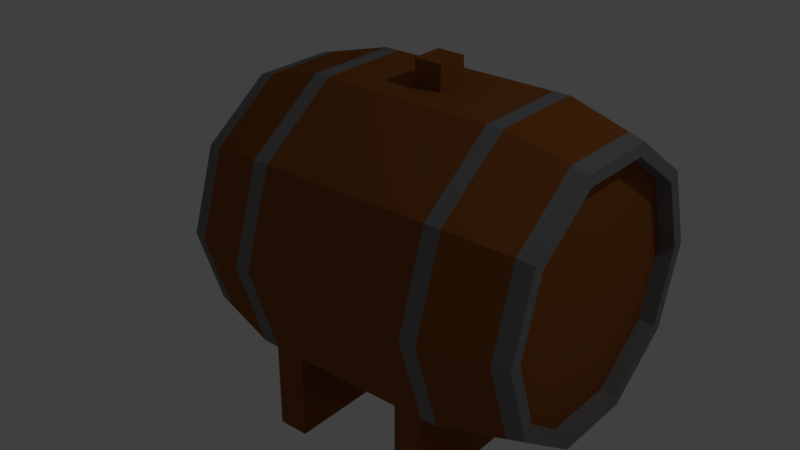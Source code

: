 # Source: beer_barrel.blend  (saved by Blender 2.79.0; exported with 4.5.12 LTS)
import bpy
from mathutils import Matrix  # noqa: F401  (used for matrix-valued properties, if any)

bpy.ops.wm.read_factory_settings(use_empty=True)
scene = bpy.context.scene
scene.name = 'Scene'

# ---- collections
col_collection_1 = bpy.data.collections.new('Collection 1'); scene.collection.children.link(col_collection_1)

# ---- materials (node trees are filled in below, after node groups)
mat_wood_001 = bpy.data.materials.new('wood.001')
mat_wood_001.alpha_threshold = 0.0
mat_wood_001.use_transparent_shadow = False
mat_wood_001.diffuse_color = (0.2738, 0.08886, 0.02021, 1.0)
mat_wood_001.roughness = 0.5
mat_metal = bpy.data.materials.new('Metal')
mat_metal.alpha_threshold = 0.0
mat_metal.use_transparent_shadow = False
mat_metal.diffuse_color = (0.2079, 0.2079, 0.2079, 1.0)
mat_metal.roughness = 0.5

# ---- material node trees

# ---- world
world_world = bpy.data.worlds.new('World'); scene.world = world_world
world_world.color = (0.05088, 0.05088, 0.05088)
world_world.use_sun_shadow = False
world_world.sun_shadow_jitter_overblur = 0.0
world_world.cycles.sampling_method = 'MANUAL'

# ---- lights
light_lamp = bpy.data.lights.new('Lamp', 'POINT')
light_lamp.transmission_factor = 0.0
light_lamp.cutoff_distance = 30.0
light_lamp.energy = 100.0
light_lamp.shadow_buffer_clip_start = 1.001
light_lamp.shadow_soft_size = 0.1
light_lamp.shadow_maximum_resolution = 0.006
light_lamp.use_absolute_resolution = True

# ---- meshes
me_cylinder_002 = bpy.data.meshes.new('Cylinder.002')
me_cylinder_002.from_pydata([(-0.5461, -0.8067, -0.1815), (-0.5461, -0.8067, 0.363), (-0.5461, 0.8067, -0.1815), (-0.3524, -0.8067, -0.1815), (-0.3524, 0.8067, -0.1815), (-1.13, 0.7922, 0.9501), (1.13, 0.7922, 0.9501), (-1.13, 0.6415, 0.4864), (1.13, 0.6415, 0.4864), (-1.13, 0.247, 0.1998), (1.13, 0.247, 0.1998), (-1.13, -0.2406, 0.1998), (1.13, -0.2406, 0.1998), (-1.13, -0.6351, 0.4864), (1.13, -0.6351, 0.4864), (-1.13, -0.7858, 0.9501), (1.13, -0.7858, 0.9501), (-1.13, -0.6351, 1.414), (1.13, -0.6351, 1.414), (-1.13, -0.2406, 1.7), (1.13, -0.2406, 1.7), (-1.13, 0.247, 1.7), (1.13, 0.247, 1.7), (-1.13, 0.6415, 1.414), (1.13, 0.6415, 1.414), (-0.6461, 1.003, 0.9501), (0.6461, 1.003, 0.9501), (0.6461, 0.8122, 0.3623), (-0.6461, 0.8122, 0.3623), (0.6461, 0.3122, -0.0009285), (-0.6461, 0.3122, -0.0009286), (0.6461, -0.3058, -0.0009285), (-0.6461, -0.3058, -0.0009286), (0.6461, -0.8058, 0.3623), (-0.6461, -0.8058, 0.3623), (0.6461, -0.9968, 0.9501), (-0.6461, -0.9968, 0.9501), (0.6461, -0.8058, 1.538), (-0.6461, -0.8058, 1.538), (0.6461, -0.3058, 1.901), (-0.6461, -0.3058, 1.901), (0.6461, 0.3122, 1.901), (-0.6461, 0.3122, 1.901), (0.6461, 0.8122, 1.538), (-0.6461, 0.8122, 1.538), (0.5461, 0.9968, 0.952), (0.5461, 0.8058, 0.3642), (0.5461, 0.3058, 0.0009286), (0.5461, -0.3122, 0.0009287), (0.5461, -0.8122, 0.3642), (0.5461, -1.003, 0.952), (0.5461, -0.8122, 1.54), (0.091, -0.1053, 1.903), (0.091, 0.1013, 1.903), (0.5461, 0.8058, 1.54), (-0.5461, 1.003, 0.9501), (-0.5461, 0.8122, 0.3623), (-0.5461, 0.3122, -0.0009286), (-0.5461, -0.3058, -0.0009286), (-0.5461, -0.8058, 0.3623), (-0.5461, -0.9968, 0.9501), (-0.5461, -0.8058, 1.538), (-0.091, -0.1013, 1.902), (-0.091, 0.1053, 1.902), (-0.5461, 0.8122, 1.538), (-1.029, 0.7284, 0.4232), (-1.029, 0.2802, 0.09754), (-1.029, -0.2738, 0.09754), (-1.029, -0.7221, 0.4232), (-1.029, -0.8933, 0.9501), (-1.029, -0.7221, 1.477), (-1.029, -0.2738, 1.803), (-1.029, 0.2802, 1.803), (-1.029, 0.7284, 1.477), (-1.029, 0.8997, 0.9501), (1.029, 0.8997, 0.9501), (1.029, 0.7284, 0.4232), (1.029, 0.2802, 0.09754), (1.029, -0.2738, 0.09754), (1.029, -0.7221, 0.4232), (1.029, -0.8933, 0.9501), (1.029, -0.7221, 1.477), (1.029, -0.2738, 1.803), (1.029, 0.2802, 1.803), (1.029, 0.7284, 1.477), (-1.13, 0.8721, 0.9501), (-1.13, 0.7062, 0.4394), (1.13, 0.7062, 0.4394), (1.13, 0.8721, 0.9501), (-1.13, 0.2717, 0.1237), (1.13, 0.2717, 0.1237), (-1.13, -0.2653, 0.1237), (1.13, -0.2653, 0.1237), (-1.13, -0.6998, 0.4394), (1.13, -0.6998, 0.4394), (-1.13, -0.8657, 0.9501), (1.13, -0.8657, 0.9501), (-1.13, -0.6998, 1.461), (1.13, -0.6998, 1.461), (-1.13, -0.2653, 1.777), (1.13, -0.2653, 1.777), (-1.13, 0.2717, 1.777), (1.13, 0.2717, 1.777), (-1.13, 0.7062, 1.461), (1.13, 0.7062, 1.461), (-1.03, 0.7922, 0.9501), (-1.03, 0.6415, 0.4864), (-1.03, 0.247, 0.1998), (-1.03, -0.2406, 0.1998), (-1.03, -0.6351, 0.4864), (-1.03, -0.7858, 0.9501), (-1.03, -0.6351, 1.414), (-1.03, -0.2406, 1.7), (-1.03, 0.247, 1.7), (-1.03, 0.6415, 1.414), (1.03, 0.6415, 0.4864), (1.03, 0.7922, 0.9501), (1.03, 0.247, 0.1998), (1.03, -0.2406, 0.1998), (1.03, -0.6351, 0.4864), (1.03, -0.7858, 0.9501), (1.03, -0.6351, 1.414), (1.03, -0.2406, 1.7), (1.03, 0.247, 1.7), (1.03, 0.6415, 1.414), (-1.399, -0.08393, 0.4069), (-1.427, -0.0563, 0.5811), (-1.399, 0.09032, 0.4069), (-1.427, 0.06268, 0.5811), (-1.03, -0.08393, 0.4069), (-1.03, -0.08393, 0.5811), (-1.03, 0.09032, 0.4069), (-1.03, 0.09032, 0.5811), (-1.554, 0.09032, 0.4069), (-1.554, -0.08393, 0.4069), (-1.526, -0.0563, 0.5811), (-1.526, 0.06268, 0.5811), (-1.691, 0.09032, 0.4069), (-1.691, -0.08393, 0.4069), (-1.554, 0.09032, 0.3088), (-1.554, -0.08393, 0.3088), (-1.691, 0.09032, 0.3088), (-1.691, -0.08393, 0.3088), (-1.399, -0.08393, 0.5811), (-1.399, 0.09032, 0.5811), (-1.554, -0.08393, 0.5811), (-1.554, 0.09032, 0.5811), (-1.427, -0.0563, 0.6801), (-1.427, 0.06268, 0.6801), (-1.526, -0.0563, 0.6801), (-1.526, 0.06268, 0.6801), (-1.427, -0.0563, 0.743), (-1.427, 0.06268, 0.743), (-1.526, -0.0563, 0.743), (-1.526, 0.06268, 0.743), (-1.427, -0.1563, 0.6801), (-1.526, -0.1563, 0.6801), (-1.427, -0.1563, 0.743), (-1.526, -0.1563, 0.743), (-1.427, 0.1627, 0.6801), (-1.526, 0.1627, 0.6801), (-1.427, 0.1627, 0.743), (-1.526, 0.1627, 0.743), (0.5461, -0.3122, 1.903), (0.5461, 0.3058, 1.903), (-0.5461, -0.3058, 1.901), (-0.5461, 0.3122, 1.901), (0.08999, -0.1053, 2.063), (0.08999, 0.1013, 2.063), (-0.09202, -0.1013, 2.062), (-0.09202, 0.1053, 2.062), (-0.3524, -0.8067, 0.3625), (-0.5461, -0.806, 0.363), (-0.5461, 0.8067, 0.3584), (-0.3524, -0.307, -0.0005992), (-0.3524, 0.8067, 0.3595), (-0.3524, 0.3111, -0.0005992), (-0.5461, 0.2716, -0.0009286), (-0.5461, -0.806, 0.3628), (0.3524, -0.8067, -0.1815), (0.3524, -0.8067, 0.363), (0.3524, 0.8067, -0.1815), (0.5461, -0.8067, -0.1815), (0.5461, 0.8067, -0.1815), (0.3524, 0.3122, -0.0009286), (0.3524, -0.3058, -0.0009286), (0.3524, -0.8058, 0.3623), (0.5461, -0.8067, 0.3625), (0.3524, -0.806, 0.363), (0.3524, 0.8067, 0.3584), (0.5461, -0.307, -0.0005992), (0.5461, 0.8067, 0.3595), (0.5461, 0.3111, -0.0005992)], [], [(0, 1, 172, 59, 58, 57, 173, 2), (2, 173, 175, 4), (4, 175, 176, 174, 171, 3), (2, 4, 3, 0), (75, 88, 87, 76), (76, 87, 90, 77), (77, 90, 92, 78), (78, 92, 94, 79), (79, 94, 96, 80), (80, 96, 98, 81), (81, 98, 100, 82), (82, 100, 102, 83), (24, 22, 123, 124), (83, 102, 104, 84), (84, 104, 88, 75), (15, 17, 111, 110), (73, 44, 25, 74), (44, 64, 55, 25), (72, 42, 44, 73), (42, 166, 64, 44), (71, 40, 42, 72), (40, 165, 166, 42), (70, 38, 40, 71), (38, 61, 165, 40), (69, 36, 38, 70), (36, 60, 61, 38), (68, 34, 36, 69), (34, 59, 178, 60, 36), (67, 32, 34, 68), (32, 58, 59, 34), (66, 30, 32, 67), (30, 57, 58, 32), (65, 28, 30, 66), (28, 56, 173, 57, 30), (74, 25, 28, 65), (25, 55, 56, 28), (43, 54, 164, 41), (41, 164, 163, 39), (39, 163, 51, 37), (37, 51, 50, 35), (35, 50, 49, 33), (33, 49, 48, 31), (31, 48, 47, 29), (29, 47, 46, 27), (27, 46, 45, 26), (26, 45, 54, 43), (54, 64, 166, 164), (53, 63, 170, 168), (163, 165, 61, 51), (51, 61, 60, 50), (173, 55, 45, 191, 189, 175), (45, 55, 64, 54), (85, 74, 65, 86), (86, 65, 66, 89), (89, 66, 67, 91), (91, 67, 68, 93), (93, 68, 69, 95), (95, 69, 70, 97), (97, 70, 71, 99), (99, 71, 72, 101), (101, 72, 73, 103), (103, 73, 74, 85), (43, 84, 75, 26), (41, 83, 84, 43), (39, 82, 83, 41), (37, 81, 82, 39), (35, 80, 81, 37), (33, 79, 80, 35), (31, 78, 79, 33), (29, 77, 78, 31), (27, 76, 77, 29), (26, 75, 76, 27), (7, 5, 85, 86), (6, 8, 87, 88), (9, 7, 86, 89), (8, 10, 90, 87), (11, 9, 89, 91), (10, 12, 92, 90), (13, 11, 91, 93), (12, 14, 94, 92), (15, 13, 93, 95), (14, 16, 96, 94), (17, 15, 95, 97), (16, 18, 98, 96), (19, 17, 97, 99), (18, 20, 100, 98), (21, 19, 99, 101), (20, 22, 102, 100), (23, 21, 101, 103), (22, 24, 104, 102), (5, 23, 103, 85), (24, 6, 88, 104), (105, 106, 107, 108, 109, 110, 111, 112, 113, 114), (5, 7, 106, 105), (19, 21, 113, 112), (9, 11, 108, 107), (23, 5, 105, 114), (13, 15, 110, 109), (17, 19, 112, 111), (7, 9, 107, 106), (21, 23, 114, 113), (11, 13, 109, 108), (115, 116, 124, 123, 122, 121, 120, 119, 118, 117), (14, 12, 118, 119), (18, 16, 120, 121), (8, 6, 116, 115), (22, 20, 122, 123), (12, 10, 117, 118), (6, 24, 124, 116), (16, 14, 119, 120), (20, 18, 121, 122), (10, 8, 115, 117), (125, 143, 145, 134), (127, 144, 132, 131), (129, 130, 143, 125), (127, 131, 129, 125), (132, 144, 143, 130), (133, 134, 140, 139), (136, 135, 149, 150), (127, 125, 134, 133), (144, 127, 133, 146), (145, 146, 137, 138), (145, 138, 134), (133, 137, 146), (139, 140, 142, 141), (137, 133, 139, 141), (134, 138, 142, 140), (138, 137, 141, 142), (128, 126, 143, 144), (135, 136, 146, 145), (126, 135, 145, 143), (136, 128, 144, 146), (149, 147, 155, 156), (135, 126, 147, 149), (126, 128, 148, 147), (128, 136, 150, 148), (151, 152, 154, 153), (147, 148, 152, 151), (150, 154, 162, 160), (150, 149, 153, 154), (156, 155, 157, 158), (153, 149, 156, 158), (147, 151, 157, 155), (151, 153, 158, 157), (159, 160, 162, 161), (154, 152, 161, 162), (148, 150, 160, 159), (152, 148, 159, 161), (53, 52, 163, 164), (62, 63, 166, 165), (63, 53, 164, 166), (52, 62, 165, 163), (168, 170, 169, 167), (52, 53, 168, 167), (62, 52, 167, 169), (63, 62, 169, 170), (184, 185, 174, 176), (171, 174, 185, 186), (0, 3, 171, 1), (58, 57, 177), (179, 180, 188, 186, 185, 184, 189, 181), (181, 189, 191, 183), (183, 191, 192, 190, 187, 182), (179, 182, 187, 180), (181, 183, 182, 179), (184, 176, 175, 189), (50, 60, 178, 49)])
me_cylinder_002.polygons.foreach_set('material_index', [0, 0, 0, 0, 1, 1, 1, 1, 1, 1, 1, 1, 1, 1, 1, 1, 0, 1, 0, 1, 0, 1, 0, 1, 0, 1, 0, 1, 0, 1, 0, 1, 0, 1, 0, 1, 1, 1, 1, 1, 1, 1, 1, 1, 1, 1, 0, 0, 0, 0, 0, 0, 1, 1, 1, 1, 1, 1, 1, 1, 1, 1, 0, 0, 0, 0, 0, 0, 0, 0, 0, 0, 1, 1, 1, 1, 1, 1, 1, 1, 1, 1, 1, 1, 1, 1, 1, 1, 1, 1, 1, 1, 0, 1, 1, 1, 1, 1, 1, 1, 1, 1, 0, 1, 0, 1, 1, 1, 1, 1, 1, 1, 1, 1, 1, 1, 1, 0, 1, 1, 1, 1, 1, 1, 1, 1, 1, 1, 1, 1, 1, 1, 1, 1, 1, 1, 1, 1, 1, 1, 1, 1, 1, 1, 1, 1, 1, 1, 0, 0, 0, 0, 0, 0, 0, 0, 0, 0, 0, 0, 0, 0, 0, 0, 0, 0, 0])
_uv = me_cylinder_002.uv_layers.new(name='UVMap')
_uv.uv.foreach_set('vector', [0.09794, 0.7124, 0.1959, 0.7124, 0.1959, 0.7125, 0.1958, 0.7125, 0.1304, 0.8016, 0.1304, 0.9117, 0.195, 0.9998, 0.09794, 0.9998, 0.3096, 0.2987, 0.2125, 0.2987, 0.2123, 0.2642, 0.3096, 0.2642, 0.2937, 0.9998, 0.1964, 0.9998, 0.2612, 0.9115, 0.2612, 0.8014, 0.1959, 0.7124, 0.2937, 0.7124, 0.9752, 0.2874, 0.9403, 0.2874, 0.9403, 2.123e-08, 0.9752, 0.0, 0.106, 0.0181, 0.106, 0.0, 0.1979, 0.0001041, 0.2008, 0.0182, 0.8951, 0.6775, 0.8768, 0.6735, 0.8768, 0.5961, 0.895, 0.5976, 0.895, 0.5976, 0.8768, 0.5961, 0.8768, 0.5004, 0.895, 0.4989, 0.895, 0.4989, 0.8768, 0.5004, 0.8768, 0.4231, 0.8951, 0.4191, 0.8026, 0.3847, 0.7997, 0.4028, 0.7078, 0.4027, 0.7078, 0.3846, 0.7078, 0.3846, 0.7078, 0.4027, 0.6159, 0.4028, 0.613, 0.3847, 0.5855, 0.3849, 0.5815, 0.403, 0.5034, 0.4027, 0.5049, 0.3845, 0.5049, 0.3845, 0.5034, 0.4027, 0.4068, 0.4027, 0.4053, 0.3845, 0.5768, 0.94, 0.5769, 0.8697, 0.5948, 0.8697, 0.5948, 0.94, 0.4053, 0.3845, 0.4068, 0.4027, 0.3287, 0.403, 0.3246, 0.3849, 0.01128, 0.0182, 0.01419, 0.0001041, 0.106, 0.0, 0.106, 0.0181, 0.9819, 0.775, 0.982, 0.6924, 1.0, 0.6924, 0.9999, 0.775, 0.01128, 0.3847, 0.0003339, 0.3165, 0.106, 0.3164, 0.106, 0.3846, 0.0003339, 0.3165, 0.0003339, 0.2987, 0.106, 0.2985, 0.106, 0.3164, 0.4053, 0.01809, 0.3995, 0.08613, 0.3096, 0.08651, 0.3246, 0.01843, 0.3995, 0.08613, 0.3995, 0.1039, 0.3096, 0.1043, 0.3096, 0.08651, 0.5049, 0.01809, 0.5107, 0.08613, 0.3995, 0.08613, 0.4053, 0.01809, 0.5107, 0.08613, 0.5107, 0.1039, 0.3995, 0.1039, 0.3995, 0.08613, 0.5855, 0.01843, 0.6006, 0.08651, 0.5107, 0.08613, 0.5049, 0.01809, 0.6006, 0.08651, 0.6006, 0.1043, 0.5107, 0.1039, 0.5107, 0.08613, 0.7078, 0.0181, 0.7078, 0.08618, 0.6021, 0.0863, 0.613, 0.0182, 0.7078, 0.08618, 0.7078, 0.104, 0.6021, 0.1041, 0.6021, 0.0863, 0.8026, 0.0182, 0.8135, 0.0863, 0.7078, 0.08618, 0.7078, 0.0181, 0.8135, 0.0863, 0.8135, 0.1041, 0.8134, 0.1041, 0.7078, 0.104, 0.7078, 0.08618, 0.8951, 0.8858, 0.964, 0.8915, 0.9639, 0.9806, 0.8951, 0.9657, 0.964, 0.8915, 0.9819, 0.8915, 0.9819, 0.9806, 0.9639, 0.9806, 0.8951, 0.7872, 0.964, 0.7815, 0.964, 0.8915, 0.8951, 0.8858, 0.964, 0.7815, 0.9819, 0.7815, 0.9819, 0.8915, 0.964, 0.8915, 0.8951, 0.7073, 0.9639, 0.6924, 0.964, 0.7815, 0.8951, 0.7872, 0.9639, 0.6924, 0.9819, 0.6924, 0.9819, 0.6934, 0.9819, 0.7815, 0.964, 0.7815, 0.106, 0.3846, 0.106, 0.3164, 0.2118, 0.3165, 0.2008, 0.3847, 0.106, 0.3164, 0.106, 0.2985, 0.2118, 0.2987, 0.2118, 0.3165, 0.3096, 0.3167, 0.3107, 0.2989, 0.4007, 0.2985, 0.3995, 0.3163, 0.3995, 0.3163, 0.4007, 0.2985, 0.5118, 0.2985, 0.5107, 0.3163, 0.5107, 0.3163, 0.5118, 0.2985, 0.6017, 0.2989, 0.6006, 0.3167, 0.6021, 0.3165, 0.6017, 0.2987, 0.7075, 0.2985, 0.7078, 0.3164, 0.7078, 0.3164, 0.7075, 0.2985, 0.8132, 0.2987, 0.8135, 0.3165, 0.9639, 0.4042, 0.9819, 0.403, 0.9818, 0.4921, 0.9638, 0.4932, 0.9638, 0.4932, 0.9818, 0.4921, 0.9818, 0.6022, 0.9638, 0.6033, 0.9638, 0.6033, 0.9818, 0.6022, 0.9819, 0.6912, 0.9639, 0.6924, 0.2118, 0.0863, 0.2114, 0.1041, 0.1057, 0.104, 0.106, 0.08618, 0.106, 0.08618, 0.1057, 0.104, 0.0, 0.1041, 0.000334, 0.0863, 0.3107, 0.2989, 0.3096, 0.1043, 0.3995, 0.1039, 0.4007, 0.2985, 0.5402, 0.9724, 0.5402, 0.94, 0.569, 0.94, 0.569, 0.9724, 0.5118, 0.2985, 0.5107, 0.1039, 0.6006, 0.1043, 0.6017, 0.2989, 0.6017, 0.2987, 0.6021, 0.1041, 0.7078, 0.104, 0.7075, 0.2985, 0.2125, 0.2987, 0.106, 0.2985, 0.1057, 0.104, 0.2123, 0.1041, 0.2125, 0.1386, 0.2123, 0.2642, 0.1057, 0.104, 0.106, 0.2985, 0.0003339, 0.2987, 0.0, 0.1041, 0.106, 0.4027, 0.106, 0.3846, 0.2008, 0.3847, 0.1979, 0.4028, 0.8768, 0.7113, 0.8951, 0.7073, 0.8951, 0.7872, 0.8768, 0.7887, 0.8768, 0.7887, 0.8951, 0.7872, 0.8951, 0.8858, 0.8768, 0.8843, 0.8768, 0.8843, 0.8951, 0.8858, 0.8951, 0.9657, 0.8768, 0.9617, 0.7997, 0.0001008, 0.8026, 0.0182, 0.7078, 0.0181, 0.7078, 0.0, 0.7078, 0.0, 0.7078, 0.0181, 0.613, 0.0182, 0.6159, 0.0001008, 0.5815, 0.0003362, 0.5855, 0.01843, 0.5049, 0.01809, 0.5034, 2.123e-08, 0.5034, 2.123e-08, 0.5049, 0.01809, 0.4053, 0.01809, 0.4068, 0.0, 0.4068, 0.0, 0.4053, 0.01809, 0.3246, 0.01843, 0.3287, 0.0003361, 0.01419, 0.4028, 0.01128, 0.3847, 0.106, 0.3846, 0.106, 0.4027, 0.000334, 0.0863, 0.01128, 0.0182, 0.106, 0.0181, 0.106, 0.08618, 0.3995, 0.3163, 0.4053, 0.3845, 0.3246, 0.3849, 0.3096, 0.3167, 0.5107, 0.3163, 0.5049, 0.3845, 0.4053, 0.3845, 0.3995, 0.3163, 0.6006, 0.3167, 0.5855, 0.3849, 0.5049, 0.3845, 0.5107, 0.3163, 0.7078, 0.3164, 0.7078, 0.3846, 0.613, 0.3847, 0.6021, 0.3165, 0.8135, 0.3165, 0.8026, 0.3847, 0.7078, 0.3846, 0.7078, 0.3164, 0.9638, 0.4932, 0.895, 0.4989, 0.8951, 0.4191, 0.9639, 0.4042, 0.9638, 0.6033, 0.895, 0.5976, 0.895, 0.4989, 0.9638, 0.4932, 0.9639, 0.6924, 0.8951, 0.6775, 0.895, 0.5976, 0.9638, 0.6033, 0.106, 0.08618, 0.106, 0.0181, 0.2008, 0.0182, 0.2118, 0.0863, 0.3233, 0.5144, 0.3233, 0.6012, 0.3096, 0.6056, 0.3096, 0.51, 0.1486, 0.6981, 0.232, 0.6713, 0.2405, 0.6828, 0.1486, 0.7124, 0.3748, 0.4441, 0.3233, 0.5144, 0.3096, 0.51, 0.3664, 0.4326, 0.232, 0.6713, 0.2836, 0.601, 0.2973, 0.6054, 0.2405, 0.6828, 0.4582, 0.4173, 0.3748, 0.4441, 0.3664, 0.4326, 0.4582, 0.403, 0.2836, 0.601, 0.2836, 0.5142, 0.2973, 0.5098, 0.2973, 0.6054, 0.5416, 0.4441, 0.4582, 0.4173, 0.4582, 0.403, 0.5501, 0.4326, 0.2836, 0.5142, 0.232, 0.4439, 0.2405, 0.4324, 0.2973, 0.5098, 0.5932, 0.5144, 0.5416, 0.4441, 0.5501, 0.4326, 0.6068, 0.51, 0.232, 0.4439, 0.1486, 0.417, 0.1486, 0.4028, 0.2405, 0.4324, 0.5932, 0.6012, 0.5932, 0.5144, 0.6068, 0.51, 0.6068, 0.6056, 0.1486, 0.417, 0.06522, 0.4439, 0.05677, 0.4324, 0.1486, 0.4028, 0.5416, 0.6715, 0.5932, 0.6012, 0.6068, 0.6056, 0.5501, 0.683, 0.06522, 0.4439, 0.01368, 0.5142, 0.0, 0.5098, 0.05677, 0.4324, 0.4582, 0.6984, 0.5416, 0.6715, 0.5501, 0.683, 0.4582, 0.7126, 0.01368, 0.5142, 0.01368, 0.601, 0.0, 0.6054, 0.0, 0.5098, 0.3748, 0.6715, 0.4582, 0.6984, 0.4582, 0.7126, 0.3664, 0.683, 0.01368, 0.601, 0.06523, 0.6713, 0.05677, 0.6828, 0.0, 0.6054, 0.3233, 0.6012, 0.3748, 0.6715, 0.3664, 0.683, 0.3096, 0.6056, 0.06523, 0.6713, 0.1486, 0.6981, 0.1486, 0.7124, 0.05677, 0.6828, 0.8768, 0.7812, 0.8768, 0.8681, 0.8252, 0.9384, 0.7418, 0.9652, 0.6584, 0.9384, 0.6068, 0.8681, 0.6068, 0.7812, 0.6584, 0.711, 0.7418, 0.6841, 0.8252, 0.711, 0.4602, 0.9128, 0.4603, 0.9954, 0.4424, 0.9954, 0.4423, 0.9128, 0.9752, 0.1571, 0.9752, 0.07027, 0.9931, 0.07027, 0.9931, 0.1571, 0.5588, 0.8697, 0.5588, 0.7829, 0.5768, 0.7829, 0.5768, 0.8697, 0.4603, 0.8302, 0.4602, 0.9128, 0.4423, 0.9128, 0.4424, 0.8302, 0.982, 0.8576, 0.9819, 0.775, 0.9999, 0.775, 1.0, 0.8576, 0.9752, 0.2274, 0.9752, 0.1571, 0.9931, 0.1571, 0.9932, 0.2274, 0.5585, 0.94, 0.5588, 0.8697, 0.5768, 0.8697, 0.5765, 0.94, 0.9752, 0.07027, 0.9752, 0.0, 0.9932, 0.0, 0.9931, 0.07027, 0.5588, 0.7829, 0.5585, 0.7126, 0.5765, 0.7126, 0.5768, 0.7829, 0.8768, 0.5001, 0.8768, 0.587, 0.8252, 0.6573, 0.7418, 0.6841, 0.6584, 0.6573, 0.6068, 0.587, 0.6068, 0.5001, 0.6584, 0.4299, 0.7418, 0.403, 0.8252, 0.4299, 0.5582, 0.7126, 0.5585, 0.7829, 0.5405, 0.7829, 0.5402, 0.7126, 0.9933, 0.2274, 0.9932, 0.31, 0.9752, 0.31, 0.9753, 0.2274, 0.9999, 0.403, 1.0, 0.4856, 0.982, 0.4856, 0.9819, 0.403, 0.5769, 0.8697, 0.5769, 0.7829, 0.5948, 0.7829, 0.5948, 0.8697, 0.5585, 0.7829, 0.5585, 0.8697, 0.5405, 0.8697, 0.5405, 0.7829, 1.0, 0.4856, 0.9999, 0.5682, 0.9819, 0.5682, 0.982, 0.4856, 0.9932, 0.31, 0.9933, 0.3926, 0.9753, 0.3926, 0.9752, 0.31, 0.5769, 0.7829, 0.5768, 0.7126, 0.5948, 0.7126, 0.5948, 0.7829, 0.5585, 0.8697, 0.5582, 0.94, 0.5402, 0.94, 0.5405, 0.8697, 0.4736, 0.7645, 0.4423, 0.7645, 0.4423, 0.7369, 0.4736, 0.7369, 0.5089, 0.7645, 0.5402, 0.7645, 0.5402, 0.8302, 0.5089, 0.8302, 0.4736, 0.8302, 0.4423, 0.8302, 0.4423, 0.7645, 0.4736, 0.7645, 0.9145, 0.315, 0.9145, 0.3807, 0.8832, 0.3807, 0.8832, 0.315, 0.4603, 0.9235, 0.4603, 0.8578, 0.4917, 0.8578, 0.4917, 0.9235, 0.5204, 0.9665, 0.5204, 0.9355, 0.5381, 0.9355, 0.5381, 0.9665, 0.9145, 0.3264, 0.9145, 0.3052, 0.9323, 0.3052, 0.9323, 0.3264, 0.9145, 0.315, 0.8832, 0.315, 0.8832, 0.2874, 0.9145, 0.2874, 0.5402, 0.7645, 0.5089, 0.7645, 0.5089, 0.7369, 0.5402, 0.7369, 0.4917, 0.887, 0.523, 0.887, 0.523, 0.918, 0.4917, 0.918, 0.4423, 0.7369, 0.4736, 0.7126, 0.4736, 0.7369, 0.5089, 0.7369, 0.5089, 0.7126, 0.5402, 0.7369, 0.9718, 0.3442, 0.9718, 0.3753, 0.9473, 0.3753, 0.9473, 0.3442, 0.5089, 0.7126, 0.5089, 0.7369, 0.4912, 0.7369, 0.4912, 0.7126, 0.4736, 0.7369, 0.4736, 0.7126, 0.4912, 0.7126, 0.4912, 0.7369, 0.4917, 0.918, 0.523, 0.918, 0.523, 0.9355, 0.4917, 0.9355, 0.4653, 0.8528, 0.4867, 0.8528, 0.4917, 0.8578, 0.4603, 0.8578, 0.4867, 0.8351, 0.4653, 0.8351, 0.4603, 0.8302, 0.4917, 0.8302, 0.4867, 0.8528, 0.4867, 0.8351, 0.4917, 0.8302, 0.4917, 0.8578, 0.4653, 0.8351, 0.4653, 0.8528, 0.4603, 0.8578, 0.4603, 0.8302, 0.8135, 0.3844, 0.8314, 0.3844, 0.8314, 0.4022, 0.8135, 0.4022, 0.8671, 0.4021, 0.8671, 0.3844, 0.8849, 0.3844, 0.8849, 0.4021, 0.5208, 0.848, 0.5208, 0.8692, 0.503, 0.8692, 0.503, 0.848, 0.8493, 0.4021, 0.8493, 0.3844, 0.8671, 0.3844, 0.8671, 0.4021, 0.5387, 0.848, 0.5387, 0.8692, 0.5208, 0.8692, 0.5208, 0.848, 0.503, 0.848, 0.503, 0.8692, 0.4917, 0.8692, 0.4917, 0.848, 0.9323, 0.3264, 0.9436, 0.3264, 0.9436, 0.3442, 0.9323, 0.3442, 0.9323, 0.3264, 0.9323, 0.3052, 0.9436, 0.3052, 0.9436, 0.3264, 0.2983, 0.4205, 0.2983, 0.4028, 0.3096, 0.4028, 0.3096, 0.4205, 0.9436, 0.3052, 0.9323, 0.3052, 0.9323, 0.2874, 0.9436, 0.2874, 0.503, 0.848, 0.4917, 0.848, 0.4917, 0.8302, 0.503, 0.8302, 0.5387, 0.848, 0.5208, 0.848, 0.5208, 0.8302, 0.5387, 0.8302, 0.3096, 0.4205, 0.3096, 0.4383, 0.2983, 0.4383, 0.2983, 0.4205, 0.5208, 0.8692, 0.5387, 0.8692, 0.5387, 0.887, 0.5208, 0.887, 0.8314, 0.3844, 0.8493, 0.3844, 0.8493, 0.4022, 0.8314, 0.4022, 0.4917, 0.8692, 0.503, 0.8692, 0.503, 0.887, 0.4917, 0.887, 0.4374, 0.2174, 0.4746, 0.2174, 0.5118, 0.2985, 0.4007, 0.2985, 0.4739, 0.185, 0.4367, 0.185, 0.3995, 0.1039, 0.5107, 0.1039, 0.4367, 0.185, 0.4374, 0.2174, 0.4007, 0.2985, 0.3995, 0.1039, 0.4746, 0.2174, 0.4739, 0.185, 0.5107, 0.1039, 0.5118, 0.2985, 0.9473, 0.381, 0.9145, 0.3817, 0.9145, 0.3449, 0.9473, 0.3442, 0.4891, 0.9235, 0.4891, 0.9603, 0.4603, 0.9603, 0.4603, 0.9235, 0.4917, 0.9679, 0.4917, 0.9355, 0.5204, 0.9355, 0.5204, 0.9679, 0.9724, 0.2874, 0.9724, 0.3242, 0.9436, 0.3242, 0.9436, 0.2874, 0.8135, 0.1993, 0.8135, 0.08922, 0.9403, 0.08902, 0.9403, 0.1991, 0.9403, 0.0, 0.9403, 0.08902, 0.8135, 0.08922, 0.8136, 0.0001609, 0.8832, 0.3844, 0.8483, 0.3844, 0.8483, 0.2875, 0.8832, 0.2874, 0.2973, 0.4028, 0.2973, 0.5129, 0.2973, 0.5057, 0.0, 0.7124, 0.09794, 0.7124, 0.09794, 0.7125, 0.09782, 0.7125, 0.03248, 0.8016, 0.03248, 0.9117, 0.0971, 0.9998, 0.0, 0.9998, 0.3096, 0.1386, 0.2125, 0.1386, 0.2123, 0.1041, 0.3096, 0.1041, 0.4074, 1.0, 0.3101, 1.0, 0.3749, 0.9117, 0.3749, 0.8016, 0.3096, 0.7126, 0.4074, 0.7126, 0.8483, 0.3844, 0.8135, 0.3844, 0.8135, 0.2875, 0.8483, 0.2874, 0.4423, 1.0, 0.4074, 1.0, 0.4074, 0.7126, 0.4423, 0.7126, 0.8135, 0.1993, 0.9403, 0.1991, 0.9403, 0.2874, 0.8136, 0.2874, 0.7075, 0.2985, 0.7078, 0.104, 0.8134, 0.1041, 0.8132, 0.2987])
me_cylinder_002.materials.append(mat_wood_001)
me_cylinder_002.materials.append(mat_metal)
me_cylinder_002.use_remesh_preserve_volume = False
me_cylinder_002.use_remesh_preserve_attributes = False
me_cylinder_002.use_mirror_vertex_groups = False
me_cylinder_002.update()

# ---- objects
ob_beer_barrel = bpy.data.objects.new('Beer barrel', me_cylinder_002)
ob_lamp = bpy.data.objects.new('Lamp', light_lamp)

# ---- transforms, parenting, visibility, modifiers, constraints
ob_beer_barrel.location = (0.0, 0.0, 0.0)
ob_beer_barrel.lineart.crease_threshold = 0.0
ob_lamp.location = (4.076, 1.005, 5.904)
ob_lamp.rotation_euler = (0.6503, 0.05522, 1.866)
ob_lamp.lock_rotations_4d = False
ob_lamp.empty_display_type = 'ARROWS'
ob_lamp.color = (0.0, 0.0, 0.0, 0.0)
ob_lamp.lineart.crease_threshold = 0.0

# ---- collection membership
col_collection_1.objects.link(ob_beer_barrel)
col_collection_1.objects.link(ob_lamp)

# ---- scene / render settings (as saved in the file)
scene.frame_start = 1; scene.frame_end = 250; scene.frame_set(1)
scene.render.engine = 'BLENDER_EEVEE_NEXT'
scene.render.resolution_percentage = 50
scene.render.dither_intensity = 0.0
scene.cycles.use_denoising = False
scene.cycles.samples = 128
scene.cycles.sampling_pattern = 'TABULATED_SOBOL'
scene.cycles.use_adaptive_sampling = False
scene.cycles.use_light_tree = False
scene.cycles.blur_glossy = 0.0
scene.cycles.sample_clamp_indirect = 0.0
scene.view_settings.view_transform = 'Standard'
bpy.context.view_layer.update()

# ---- added for rendering (the .blend has no active camera): camera
cam_auto = bpy.data.cameras.new('AutoCamera')
cam_auto.lens = 50.0
cam_auto.sensor_width = 36.0
cam_auto.clip_end = 1000.0
ob_auto_camera = bpy.data.objects.new('AutoCamera', cam_auto)
scene.collection.objects.link(ob_auto_camera)
ob_auto_camera.location = (3.53689, -4.58039, 3.99419)
ob_auto_camera.rotation_euler = (1.09748, -7.21219e-08, 0.694738)
scene.camera = ob_auto_camera
bpy.context.view_layer.update()
